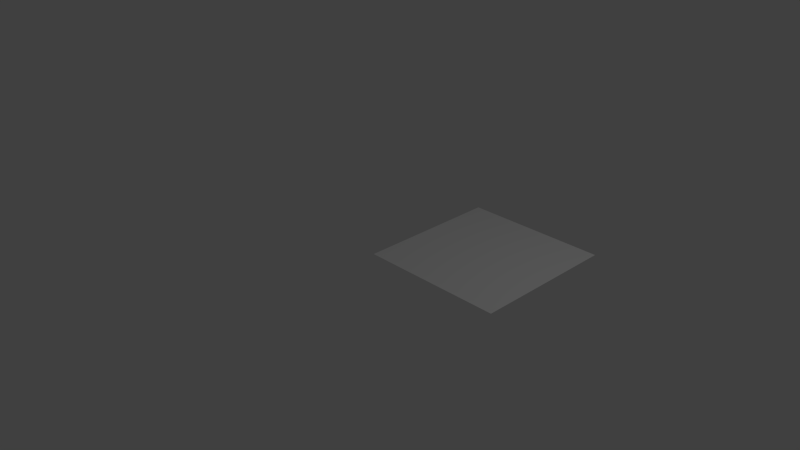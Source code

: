 # Source: floor_tile.blend  (saved by Blender 2.76.0; exported with 4.5.12 LTS)
import bpy
from mathutils import Matrix  # noqa: F401  (used for matrix-valued properties, if any)

bpy.ops.wm.read_factory_settings(use_empty=True)
scene = bpy.context.scene
scene.name = 'Scene'

# ---- collections
col_collection_1 = bpy.data.collections.new('Collection 1'); scene.collection.children.link(col_collection_1)

# ---- world
world_world = bpy.data.worlds.new('World'); scene.world = world_world
world_world.color = (0.05088, 0.05088, 0.05088)
world_world.use_sun_shadow = False
world_world.sun_shadow_jitter_overblur = 0.0
world_world.cycles.sampling_method = 'MANUAL'
world_world.cycles.sample_map_resolution = 256

# ---- cameras
cam_camera = bpy.data.cameras.new('Camera')
cam_camera.clip_end = 100.0
cam_camera.lens = 35.0
cam_camera.sensor_width = 32.0
cam_camera.sensor_height = 18.0
cam_camera.ortho_scale = 7.314
cam_camera.dof.focus_distance = 0.0
cam_camera.dof.aperture_fstop = 128.0

# ---- lights
light_lamp = bpy.data.lights.new('Lamp', 'POINT')
light_lamp.transmission_factor = 0.0
light_lamp.cutoff_distance = 30.0
light_lamp.energy = 100.0
light_lamp.shadow_buffer_clip_start = 1.001
light_lamp.shadow_soft_size = 0.1
light_lamp.shadow_maximum_resolution = 0.006
light_lamp.use_absolute_resolution = True
light_lamp.cycles.use_multiple_importance_sampling = False

# ---- meshes
me_plane = bpy.data.meshes.new('Plane')
me_plane.from_pydata([(-1.0, -1.0, 0.0), (1.0, -1.0, 0.0), (-1.0, 1.0, 0.0), (1.0, 1.0, 0.0)], [], [(1, 3, 2), (0, 1, 2)])
_ca = me_plane.color_attributes.new('Col', 'BYTE_COLOR', 'CORNER')
_ca.data.foreach_set('color', [0.2747, 0.2747, 0.2747, 1.0, 0.4072, 0.4072, 0.4072, 1.0, 0.4072, 0.4072, 0.4072, 1.0, 0.4125, 0.4125, 0.4125, 1.0, 0.2747, 0.2747, 0.2747, 1.0, 0.4072, 0.4072, 0.4072, 1.0])
me_plane.use_remesh_preserve_volume = False
me_plane.use_remesh_preserve_attributes = False
me_plane.use_mirror_vertex_groups = False
me_plane.update()

# ---- objects
ob_plane = bpy.data.objects.new('Plane', me_plane)
ob_lamp = bpy.data.objects.new('Lamp', light_lamp)
ob_camera = bpy.data.objects.new('Camera', cam_camera)

# ---- transforms, parenting, visibility, modifiers, constraints
ob_plane.location = (1.0, 1.0, 0.0)
ob_plane.lineart.crease_threshold = 0.0
ob_lamp.location = (4.076, 1.005, 5.904)
ob_lamp.rotation_euler = (0.6503, 0.05522, 1.866)
ob_lamp.lock_rotations_4d = False
ob_lamp.empty_display_type = 'ARROWS'
ob_lamp.color = (0.0, 0.0, 0.0, 0.0)
ob_lamp.lineart.crease_threshold = 0.0
ob_camera.location = (7.481, -6.508, 5.344)
ob_camera.rotation_euler = (1.109, 0.01082, 0.8149)
ob_camera.lock_rotations_4d = False
ob_camera.empty_display_type = 'ARROWS'
ob_camera.color = (0.0, 0.0, 0.0, 0.0)
ob_camera.display_type = 'WIRE'
ob_camera.lineart.crease_threshold = 0.0

# ---- collection membership
col_collection_1.objects.link(ob_plane)
col_collection_1.objects.link(ob_lamp)
col_collection_1.objects.link(ob_camera)

# ---- scene / render settings (as saved in the file)
scene.camera = ob_camera
scene.frame_start = 1; scene.frame_end = 250; scene.frame_set(0)
scene.render.engine = 'BLENDER_EEVEE_NEXT'
scene.render.resolution_percentage = 50
scene.render.dither_intensity = 0.0
scene.cycles.use_denoising = False
scene.cycles.samples = 10
scene.cycles.sampling_pattern = 'TABULATED_SOBOL'
scene.cycles.light_sampling_threshold = 0.0
scene.cycles.use_adaptive_sampling = False
scene.cycles.use_light_tree = False
scene.cycles.blur_glossy = 0.0
scene.cycles.pixel_filter_type = 'GAUSSIAN'
scene.cycles.sample_clamp_indirect = 0.0
scene.view_settings.view_transform = 'Standard'
bpy.context.view_layer.update()
